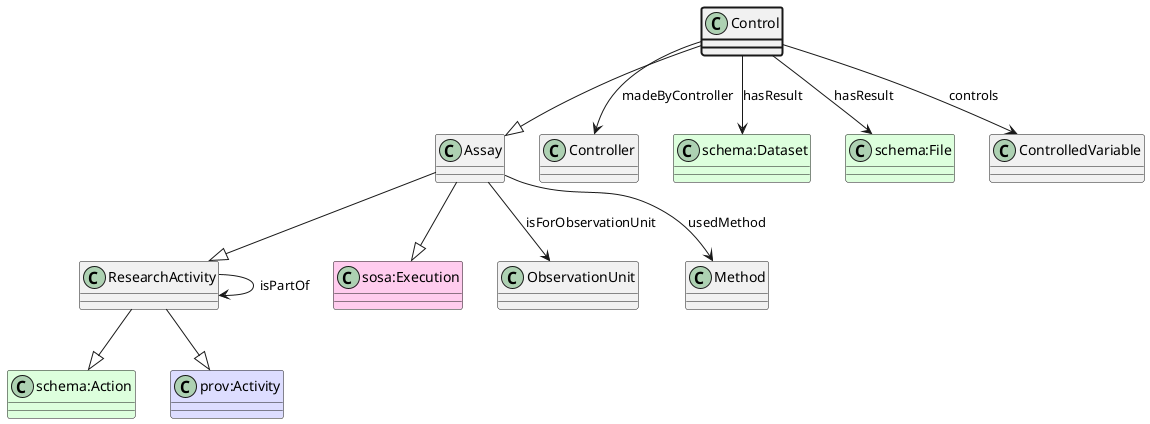

The diagram above was rendered by PlantUML. Its source (embedded in the PNG):
@startuml
class Control  #line.bold
class Assay  
class ResearchActivity  
class "schema:Action" #DDFFDD 
ResearchActivity --|> "schema:Action"
class "prov:Activity" #DDDDFF 
ResearchActivity --|> "prov:Activity"
Assay --|> ResearchActivity
class "sosa:Execution" #FFCCEE 
Assay --|> "sosa:Execution"
Control --|> Assay
class Controller 
Control --> Controller : madeByController
class "schema:Dataset" #DDFFDD
Control --> "schema:Dataset" : hasResult
class "schema:File" #DDFFDD
Control --> "schema:File" : hasResult
class ControlledVariable 
Control --> ControlledVariable : controls
class ObservationUnit 
Assay --> ObservationUnit : isForObservationUnit
class Method 
Assay --> Method : usedMethod
class ResearchActivity 
ResearchActivity --> ResearchActivity : isPartOf
@enduml